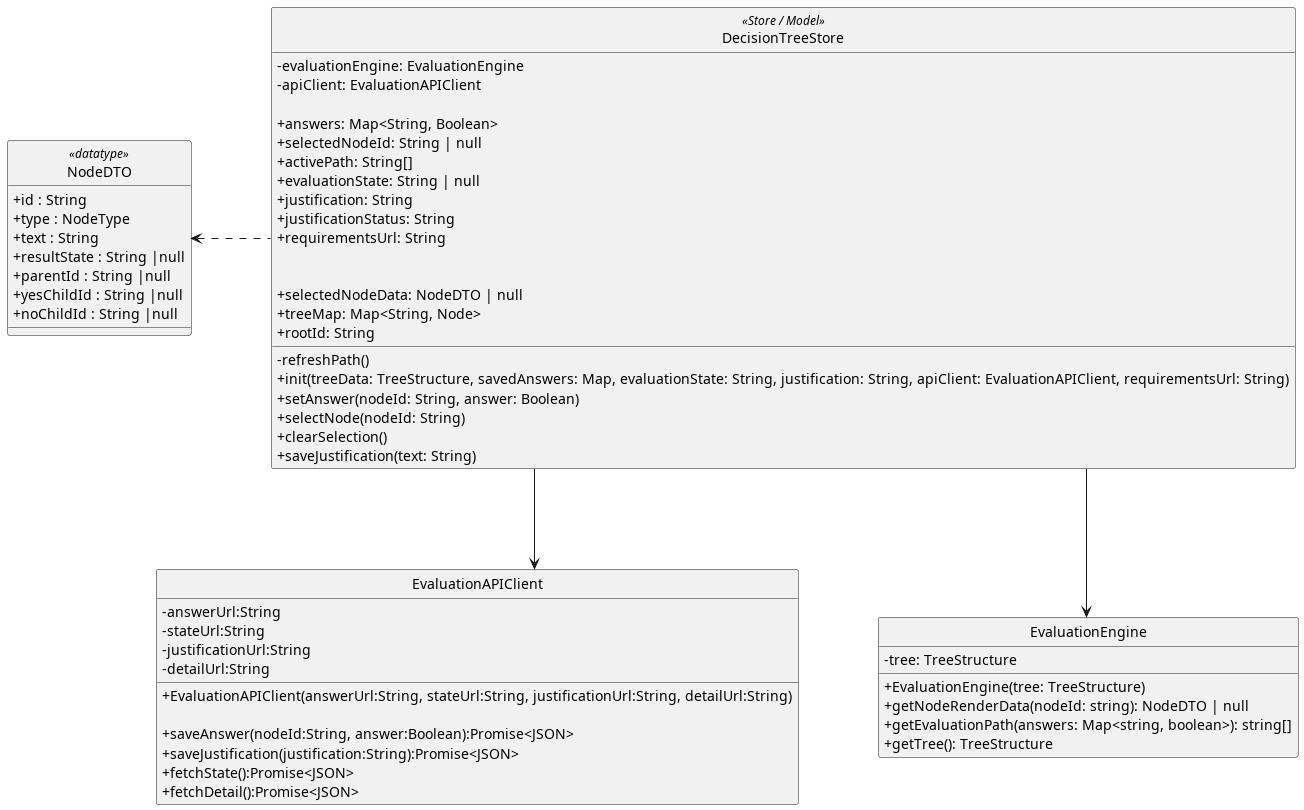

The diagram above was rendered by PlantUML. Its source (embedded in the PNG):
@startuml
skinparam linetype ortho
skinparam nodesep 80
skinparam ranksep 100
skinparam classAttributeIconSize 0
skinparam packageStyle rectangle
skinparam style strictuml


!include ../store/DecisionTreeStore.puml
!include ../api/EvaluationAPIClient.puml
!include ../engine/EvaluationEngine.puml
!include ../models/NodeDTO.puml

DecisionTreeStore --> EvaluationAPIClient
DecisionTreeStore --> EvaluationEngine
DecisionTreeStore .l.> NodeDTO


@enduml